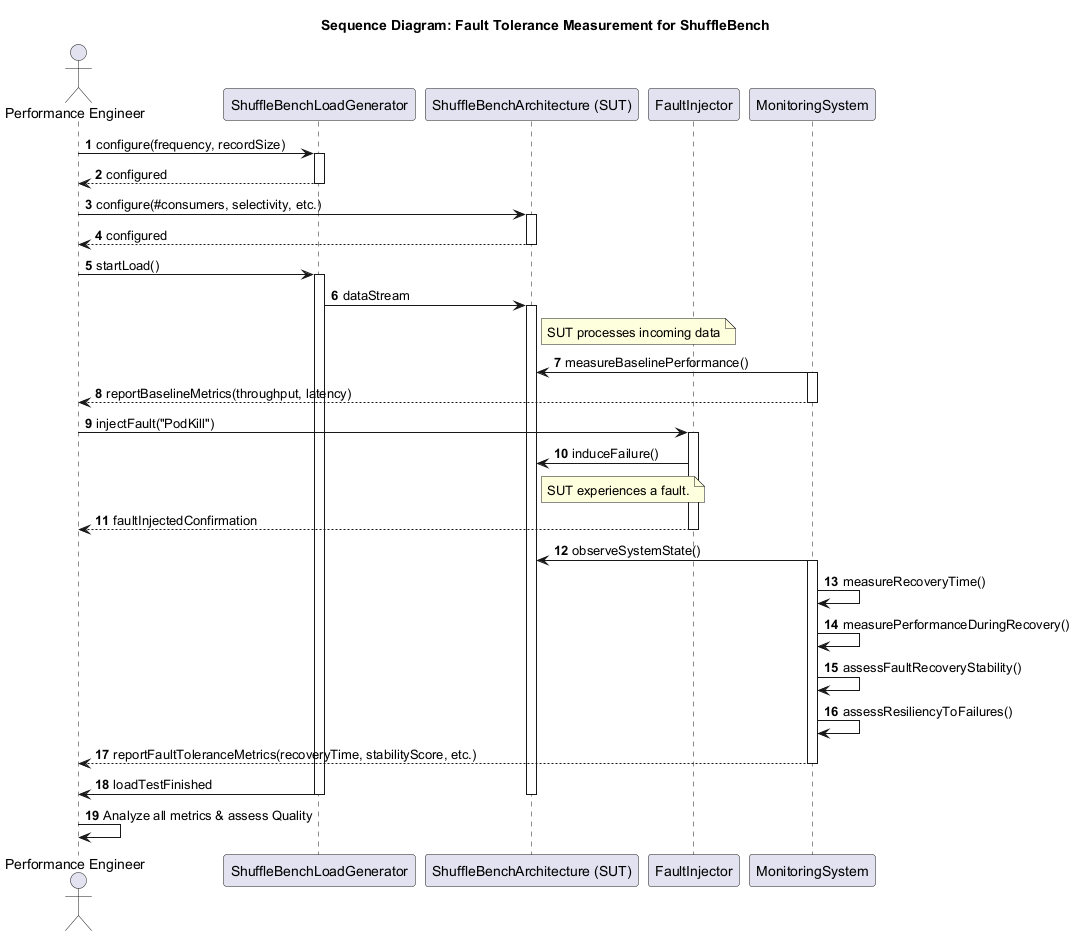

The diagram above was rendered by PlantUML. Its source (embedded in the PNG):
@startuml
title Sequence Diagram: Fault Tolerance Measurement for ShuffleBench

actor "Performance Engineer" as Engineer
participant "ShuffleBenchLoadGenerator" as LoadGen
participant "ShuffleBenchArchitecture (SUT)" as SUT
participant "FaultInjector" as Injector
participant "MonitoringSystem" as Monitor

autonumber

Engineer -> LoadGen: configure(frequency, recordSize)
activate LoadGen
LoadGen --> Engineer: configured
deactivate LoadGen

Engineer -> SUT: configure(#consumers, selectivity, etc.)
activate SUT
SUT --> Engineer: configured
deactivate SUT

Engineer -> LoadGen: startLoad()
activate LoadGen
LoadGen -> SUT: dataStream
activate SUT
note right of SUT: SUT processes incoming data

Monitor -> SUT: measureBaselinePerformance()
activate Monitor
Monitor --> Engineer: reportBaselineMetrics(throughput, latency)
deactivate Monitor

Engineer -> Injector: injectFault("PodKill")
activate Injector
Injector -> SUT: induceFailure()
note right of SUT: SUT experiences a fault.
Injector --> Engineer: faultInjectedConfirmation
deactivate Injector

Monitor -> SUT: observeSystemState()
activate Monitor
Monitor -> Monitor: measureRecoveryTime()
Monitor -> Monitor: measurePerformanceDuringRecovery()
Monitor -> Monitor: assessFaultRecoveryStability()
Monitor -> Monitor: assessResiliencyToFailures()
Monitor --> Engineer: reportFaultToleranceMetrics(recoveryTime, stabilityScore, etc.)
deactivate Monitor

LoadGen -> Engineer: loadTestFinished
deactivate LoadGen
deactivate SUT

Engineer -> Engineer: Analyze all metrics & assess Quality

@enduml